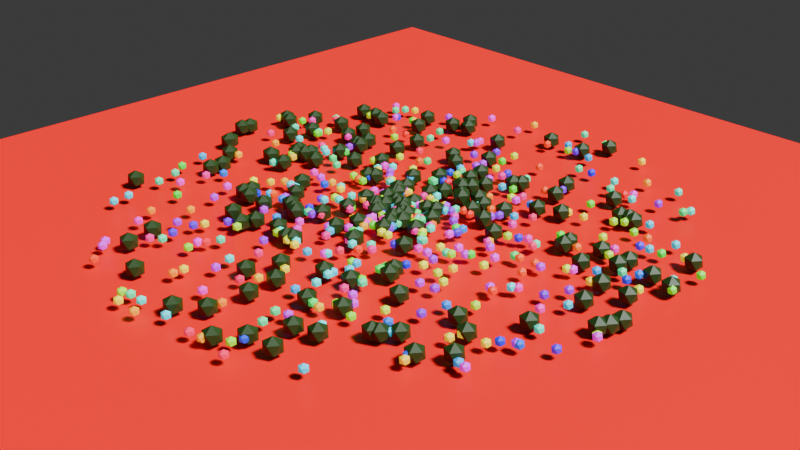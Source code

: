 # Source: 4_3_GeometryNodesPractice1_December8th2024_particle_Christmas_Tree.blend  (saved by Blender 4.3.32; exported with 4.5.12 LTS)
import bpy
from mathutils import Matrix  # noqa: F401  (used for matrix-valued properties, if any)

bpy.ops.wm.read_factory_settings(use_empty=True)
scene = bpy.context.scene
scene.name = 'Scene'

# ---- collections
col_collection = bpy.data.collections.new('Collection'); scene.collection.children.link(col_collection)

# ---- materials (node trees are filled in below, after node groups)
mat_pine_tree = bpy.data.materials.new('Pine Tree')
mat_christmas_lights = bpy.data.materials.new('Christmas Lights')
mat_red = bpy.data.materials.new('Red')

# ---- node groups
ng_polorcoordinate = bpy.data.node_groups.new('PolorCoordinate', 'GeometryNodeTree')
_s = ng_polorcoordinate.interface.new_socket(name='Vector', in_out='OUTPUT', socket_type='NodeSocketVector')
_s = ng_polorcoordinate.interface.new_socket(name='R Value', in_out='INPUT', socket_type='NodeSocketFloat')
_s.default_value = 0.5
_s.min_value = -1e+04
_s.max_value = 1e+04
_s = ng_polorcoordinate.interface.new_socket(name='Theta', in_out='INPUT', socket_type='NodeSocketFloat')
_s.default_value = 0.5
_s.min_value = -1e+04
_s.max_value = 1e+04
_N = ng_polorcoordinate.nodes; _L = ng_polorcoordinate.links
n0 = _N.new('NodeGroupOutput'); n0.name = 'Group Output'; n0.location = (471, -58)
n1 = _N.new('NodeGroupInput'); n1.name = 'Group Input'; n1.location = (-565, -58)
n2 = _N.new('ShaderNodeCombineXYZ'); n2.name = 'Combine XYZ'; n2.location = (281, 65)
n3 = _N.new('ShaderNodeMath'); n3.name = 'Math'; n3.location = (-173, -49)
n3.operation = 'COSINE'
n4 = _N.new('ShaderNodeMath'); n4.name = 'Math.001'; n4.location = (77, 81)
n4.operation = 'MULTIPLY'
n5 = _N.new('ShaderNodeMath'); n5.name = 'Math.002'; n5.location = (-215, -218)
n5.operation = 'SINE'
n6 = _N.new('ShaderNodeMath'); n6.name = 'Math.003'; n6.location = (87, -148)
n6.operation = 'MULTIPLY'
_L.new(n6.outputs[0], n2.inputs[1])
_L.new(n3.outputs[0], n4.inputs[1])
_L.new(n5.outputs[0], n6.inputs[1])
_L.new(n4.outputs[0], n2.inputs[0])
_L.new(n2.outputs[0], n0.inputs[0])
_L.new(n1.outputs[0], n4.inputs[0])
_L.new(n1.outputs[1], n3.inputs[0])
_L.new(n1.outputs[1], n5.inputs[0])
_L.new(n1.outputs[0], n6.inputs[0])
n0.is_active_output = True
ng_nodegroup = bpy.data.node_groups.new('NodeGroup', 'GeometryNodeTree')
_s = ng_nodegroup.interface.new_socket(name='Geometry', in_out='OUTPUT', socket_type='NodeSocketGeometry')
_s = ng_nodegroup.interface.new_socket(name='Count', in_out='INPUT', socket_type='NodeSocketInt')
_s.default_value = 242
_s.min_value = 0
_s = ng_nodegroup.interface.new_socket(name='Value', in_out='INPUT', socket_type='NodeSocketFloat')
_s.default_value = 1.0
_s.min_value = -1e+04
_s.max_value = 1e+04
_s = ng_nodegroup.interface.new_socket(name='Radius', in_out='INPUT', socket_type='NodeSocketFloat')
_s.subtype = 'DISTANCE'
_s.default_value = 0.1
_s.min_value = 0.0
_N = ng_nodegroup.nodes; _L = ng_nodegroup.links
n0 = _N.new('NodeGroupOutput'); n0.name = 'Group Output'; n0.location = (1041, 0)
n1 = _N.new('NodeGroupInput'); n1.name = 'Group Input'; n1.location = (-881, 0)
n2 = _N.new('GeometryNodePoints'); n2.name = 'Points'; n2.location = (139, 61)
n3 = _N.new('GeometryNodeGroup'); n3.name = 'Group'; n3.location = (-84, 10)
n3.width = 184
n3.node_tree = ng_polorcoordinate
n4 = _N.new('FunctionNodeRandomValue'); n4.name = 'Random Value'; n4.location = (-285, 82)
n5 = _N.new('FunctionNodeRandomValue'); n5.name = 'Random Value.001'; n5.location = (-284, -128)
n5.inputs[3].default_value = 6.283
n6 = _N.new('GeometryNodeSimulationInput'); n6.name = 'Simulation Input'; n6.location = (86, 239)
n7 = _N.new('GeometryNodeSimulationOutput'); n7.name = 'Simulation Output'; n7.location = (681, 240)
n8 = _N.new('GeometryNodeJoinGeometry'); n8.name = 'Join Geometry'; n8.location = (303, 196)
n9 = _N.new('GeometryNodeInputSceneTime'); n9.name = 'Scene Time'; n9.location = (-790, -136)
n10 = _N.new('ShaderNodeMath'); n10.name = 'Math'; n10.location = (-474, -240)
n11 = _N.new('GeometryNodeSetPosition'); n11.name = 'Set Position'; n11.location = (501, 223)
n11.inputs[3].default_value = (0.0, 0.0, 0.1)
n12 = _N.new('GeometryNodeInstanceOnPoints'); n12.name = 'Instance on Points'; n12.location = (861, 164)
n13 = _N.new('GeometryNodeMeshIcoSphere'); n13.name = 'Ico Sphere'; n13.location = (643, 3)
n6.pair_with_output(n7)
_L.new(n9.outputs[0], n4.inputs[3])
_L.new(n10.outputs[0], n5.inputs[8])
_L.new(n5.outputs[1], n3.inputs[1])
_L.new(n8.outputs[0], n11.inputs[0])
_L.new(n9.outputs[1], n10.inputs[0])
_L.new(n9.outputs[1], n4.inputs[8])
_L.new(n3.outputs[0], n2.inputs[1])
_L.new(n4.outputs[1], n3.inputs[0])
_L.new(n2.outputs[0], n8.inputs[0])
_L.new(n11.outputs[0], n7.inputs[1])
_L.new(n6.outputs[1], n8.inputs[0])
_L.new(n12.outputs[0], n0.inputs[0])
_L.new(n1.outputs[0], n2.inputs[0])
_L.new(n1.outputs[1], n10.inputs[1])
_L.new(n7.outputs[0], n12.inputs[0])
_L.new(n13.outputs[0], n12.inputs[2])
_L.new(n1.outputs[2], n13.inputs[0])
n0.is_active_output = True
ng_geometry_nodes = bpy.data.node_groups.new('Geometry Nodes', 'GeometryNodeTree')
_s = ng_geometry_nodes.interface.new_socket(name='Geometry', in_out='OUTPUT', socket_type='NodeSocketGeometry')
_s = ng_geometry_nodes.interface.new_socket(name='Geometry', in_out='INPUT', socket_type='NodeSocketGeometry')
ng_geometry_nodes.is_modifier = True
_N = ng_geometry_nodes.nodes; _L = ng_geometry_nodes.links
n0 = _N.new('NodeGroupInput'); n0.name = 'Group Input'; n0.location = (156, -74)
n1 = _N.new('NodeGroupOutput'); n1.name = 'Group Output'; n1.location = (1068, 28)
n2 = _N.new('GeometryNodeSetMaterial'); n2.name = 'Set Material'; n2.location = (673, -15)
n2.inputs[2].default_value = mat_pine_tree
n3 = _N.new('GeometryNodeGroup'); n3.name = 'Group.001'; n3.location = (425, -45)
n3.node_tree = ng_nodegroup
n3.inputs[0].default_value = 175
n3.inputs[1].default_value = 1.0
n3.inputs[2].default_value = 0.1
n4 = _N.new('GeometryNodeGroup'); n4.name = 'Group.002'; n4.location = (401, -196)
n4.node_tree = ng_nodegroup
n4.inputs[0].default_value = 641
n4.inputs[1].default_value = 1.5
n4.inputs[2].default_value = 0.05
n5 = _N.new('GeometryNodeSetMaterial'); n5.name = 'Set Material.001'; n5.location = (679, -170)
n5.inputs[2].default_value = mat_christmas_lights
n6 = _N.new('GeometryNodeJoinGeometry'); n6.name = 'Join Geometry'; n6.location = (888, -5)
_L.new(n6.outputs[0], n1.inputs[0])
_L.new(n3.outputs[0], n2.inputs[0])
_L.new(n4.outputs[0], n5.inputs[0])
_L.new(n5.outputs[0], n6.inputs[0])
_L.new(n2.outputs[0], n6.inputs[0])
n1.is_active_output = True

# ---- material node trees
mat_pine_tree.use_nodes = True; mat_pine_tree.node_tree.nodes.clear()
_N = mat_pine_tree.node_tree.nodes; _L = mat_pine_tree.node_tree.links
n0 = _N.new('ShaderNodeBsdfPrincipled'); n0.name = 'Principled BSDF'; n0.location = (10, 300)
n0.inputs[0].default_value = (0.01157, 0.04477, 0.003717, 1.0)
n1 = _N.new('ShaderNodeOutputMaterial'); n1.name = 'Material Output'; n1.location = (300, 300)
_L.new(n0.outputs[0], n1.inputs[0])
n1.is_active_output = True
mat_christmas_lights.use_nodes = True; mat_christmas_lights.node_tree.nodes.clear()
_N = mat_christmas_lights.node_tree.nodes; _L = mat_christmas_lights.node_tree.links
n0 = _N.new('ShaderNodeBsdfPrincipled'); n0.name = 'Principled BSDF'; n0.location = (10, 300)
n0.inputs[28].default_value = 0.5
n1 = _N.new('ShaderNodeOutputMaterial'); n1.name = 'Material Output'; n1.location = (300, 300)
n2 = _N.new('ShaderNodeTexCoord'); n2.name = 'Texture Coordinate'; n2.location = (-658, 258)
n3 = _N.new('ShaderNodeHueSaturation'); n3.name = 'Hue/Saturation/Value'; n3.location = (-316, 276)
n3.inputs[4].default_value = (0.0, 0.005397, 0.8001, 1.0)
n4 = _N.new('ShaderNodeObjectInfo'); n4.name = 'Object Info'; n4.location = (-522, 210)
_L.new(n0.outputs[0], n1.inputs[0])
_L.new(n4.outputs[5], n3.inputs[0])
_L.new(n3.outputs[0], n0.inputs[27])
_L.new(n3.outputs[0], n0.inputs[0])
n1.is_active_output = True
mat_red.use_nodes = True; mat_red.node_tree.nodes.clear()
_N = mat_red.node_tree.nodes; _L = mat_red.node_tree.links
n0 = _N.new('ShaderNodeBsdfPrincipled'); n0.name = 'Principled BSDF'; n0.location = (10, 300)
n0.inputs[0].default_value = (0.8001, 0.0, 0.0006904, 1.0)
n1 = _N.new('ShaderNodeOutputMaterial'); n1.name = 'Material Output'; n1.location = (300, 300)
_L.new(n0.outputs[0], n1.inputs[0])
n1.is_active_output = True

# ---- world
world_world = bpy.data.worlds.new('World'); scene.world = world_world
world_world.use_nodes = True; world_world.node_tree.nodes.clear()
_N = world_world.node_tree.nodes; _L = world_world.node_tree.links
n0 = _N.new('ShaderNodeOutputWorld'); n0.name = 'World Output'; n0.location = (300, 300)
n1 = _N.new('ShaderNodeBackground'); n1.name = 'Background'; n1.location = (10, 300)
n1.inputs[0].default_value = (0.05088, 0.05088, 0.05088, 1.0)
_L.new(n1.outputs[0], n0.inputs[0])
n0.is_active_output = True
world_world.color = (0.05088, 0.05088, 0.05088)
world_world.sun_shadow_jitter_overblur = 0.0

# ---- cameras
cam_camera = bpy.data.cameras.new('Camera')
cam_camera.clip_end = 100.0
cam_camera.ortho_scale = 7.314

# ---- lights
light_light = bpy.data.lights.new('Light', 'SUN')
light_light.angle = 0.1993
light_light.energy = 7.0
light_light.shadow_soft_size = 0.1
light_light.shadow_cascade_max_distance = 1000.0

# ---- meshes
me_circle = bpy.data.meshes.new('Circle')
me_circle.from_pydata([(0.0, 1.0, 0.0), (-0.1951, 0.9808, 0.0), (-0.3827, 0.9239, 0.0), (-0.5556, 0.8315, 0.0), (-0.7071, 0.7071, 0.0), (-0.8315, 0.5556, 0.0), (-0.9239, 0.3827, 0.0), (-0.9808, 0.1951, 0.0), (-1.0, 0.0, 0.0), (-0.9808, -0.1951, 0.0), (-0.9239, -0.3827, 0.0), (-0.8315, -0.5556, 0.0), (-0.7071, -0.7071, 0.0), (-0.5556, -0.8315, 0.0), (-0.3827, -0.9239, 0.0), (-0.1951, -0.9808, 0.0), (0.0, -1.0, 0.0), (0.1951, -0.9808, 0.0), (0.3827, -0.9239, 0.0), (0.5556, -0.8315, 0.0), (0.7071, -0.7071, 0.0), (0.8315, -0.5556, 0.0), (0.9239, -0.3827, 0.0), (0.9808, -0.1951, 0.0), (1.0, 0.0, 0.0), (0.9808, 0.1951, 0.0), (0.9239, 0.3827, 0.0), (0.8315, 0.5556, 0.0), (0.7071, 0.7071, 0.0), (0.5556, 0.8315, 0.0), (0.3827, 0.9239, 0.0), (0.1951, 0.9808, 0.0)], [], [(1, 2, 3, 4, 5, 6, 7, 8, 9, 10, 11, 12, 13, 14, 15, 16, 17, 18, 19, 20, 21, 22, 23, 24, 25, 26, 27, 28, 29, 30, 31, 0)])
_uv = me_circle.uv_layers.new(name='UVMap')
_uv.uv.foreach_set('vector', [0.0, 0.0, 0.0, 0.0, 0.0, 0.0, 0.0, 0.0, 0.0, 0.0, 0.0, 0.0, 0.0, 0.0, 0.0, 0.0, 0.0, 0.0, 0.0, 0.0, 0.0, 0.0, 0.0, 0.0, 0.0, 0.0, 0.0, 0.0, 0.0, 0.0, 0.0, 0.0, 0.0, 0.0, 0.0, 0.0, 0.0, 0.0, 0.0, 0.0, 0.0, 0.0, 0.0, 0.0, 0.0, 0.0, 0.0, 0.0, 0.0, 0.0, 0.0, 0.0, 0.0, 0.0, 0.0, 0.0, 0.0, 0.0, 0.0, 0.0, 0.0, 0.0, 0.0, 0.0])
me_circle.materials.append(mat_pine_tree)
me_circle.materials.append(mat_christmas_lights)
me_circle.update()
me_plane = bpy.data.meshes.new('Plane')
me_plane.from_pydata([(-1.0, -1.0, 0.0), (1.0, -1.0, 0.0), (-1.0, 1.0, 0.0), (1.0, 1.0, 0.0)], [], [(0, 1, 3, 2)])
_uv = me_plane.uv_layers.new(name='UVMap')
_uv.uv.foreach_set('vector', [0.0, 0.0, 1.0, 0.0, 1.0, 1.0, 0.0, 1.0])
me_plane.materials.append(mat_red)
me_plane.update()

# ---- objects
ob_light = bpy.data.objects.new('Light', light_light)
ob_camera_lifeisvaluable = bpy.data.objects.new('Camera_LifeIsValuable', cam_camera)
ob_particlechristmastree = bpy.data.objects.new('ParticleChristmasTree', me_circle)
ob_plane = bpy.data.objects.new('Plane', me_plane)

# ---- transforms, parenting, visibility, modifiers, constraints
ob_light.location = (12.96, 1.005, 12.17)
ob_light.rotation_euler = (0.6503, 0.05522, 1.866)
ob_light.lock_rotations_4d = False
ob_light.empty_display_type = 'ARROWS'
ob_light.color = (0.0, 0.0, 0.0, 0.0)
ob_light.lineart.crease_threshold = 0.0
ob_camera_lifeisvaluable.location = (7.359, -6.926, 4.958)
ob_camera_lifeisvaluable.rotation_euler = (1.109, 0.0, 0.8149)
ob_camera_lifeisvaluable.lock_rotations_4d = False
ob_camera_lifeisvaluable.empty_display_type = 'ARROWS'
ob_camera_lifeisvaluable.color = (0.0, 0.0, 0.0, 0.0)
ob_camera_lifeisvaluable.display_type = 'WIRE'
ob_camera_lifeisvaluable.lineart.crease_threshold = 0.0
ob_particlechristmastree.location = (0.0, 0.0, 0.0)
_m = ob_particlechristmastree.modifiers.new('GeometryNodes', 'NODES')
_m.node_group = ng_geometry_nodes
ob_plane.location = (0.0, 0.0, 0.0)
ob_plane.scale = (4.801, 4.801, 4.801)

# ---- collection membership
col_collection.objects.link(ob_light)
col_collection.objects.link(ob_camera_lifeisvaluable)
col_collection.objects.link(ob_particlechristmastree)
col_collection.objects.link(ob_plane)

# ---- scene / render settings (as saved in the file)
scene.camera = ob_camera_lifeisvaluable
scene.frame_start = 1; scene.frame_end = 250; scene.frame_set(73)
scene.render.engine = 'BLENDER_EEVEE_NEXT'
scene.render.image_settings.file_format = 'FFMPEG'
scene.render.image_settings.color_mode = 'RGB'
scene.eevee.use_raytracing = True
bpy.context.view_layer.update()
